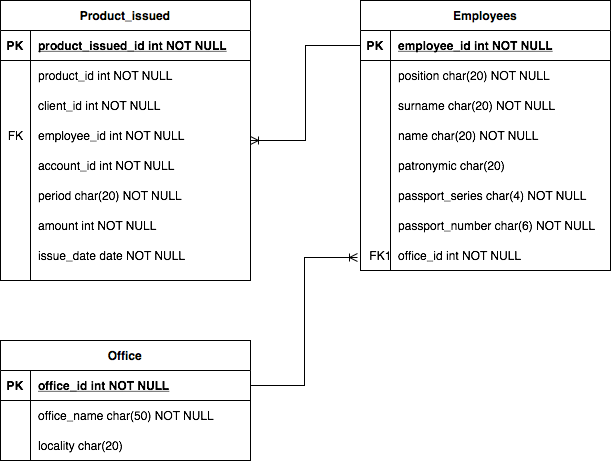

The diagram above was exported from draw.io. Its source (the exported page's mxGraphModel, read from the mxfile embedded in the PNG):
<mxGraphModel dx="946" dy="662" grid="1" gridSize="10" guides="1" tooltips="1" connect="1" arrows="1" fold="1" page="1" pageScale="1" pageWidth="827" pageHeight="1169" math="0" shadow="0">
  <root>
    <mxCell id="zXDbjoQ4FJ4i3Ghw0wxf-0" />
    <mxCell id="zXDbjoQ4FJ4i3Ghw0wxf-1" parent="zXDbjoQ4FJ4i3Ghw0wxf-0" />
    <mxCell id="XkbQ7hnPZ5_XJT4GqhvG-0" value="Product_issued" style="shape=table;startSize=30;container=1;collapsible=1;childLayout=tableLayout;fixedRows=1;rowLines=0;fontStyle=1;align=center;resizeLast=1;" parent="zXDbjoQ4FJ4i3Ghw0wxf-1" vertex="1">
      <mxGeometry x="70" y="80" width="250" height="280" as="geometry" />
    </mxCell>
    <mxCell id="XkbQ7hnPZ5_XJT4GqhvG-1" value="" style="shape=partialRectangle;collapsible=0;dropTarget=0;pointerEvents=0;fillColor=none;points=[[0,0.5],[1,0.5]];portConstraint=eastwest;top=0;left=0;right=0;bottom=1;" parent="XkbQ7hnPZ5_XJT4GqhvG-0" vertex="1">
      <mxGeometry y="30" width="250" height="30" as="geometry" />
    </mxCell>
    <mxCell id="XkbQ7hnPZ5_XJT4GqhvG-2" value="PK" style="shape=partialRectangle;overflow=hidden;connectable=0;fillColor=none;top=0;left=0;bottom=0;right=0;fontStyle=1;" parent="XkbQ7hnPZ5_XJT4GqhvG-1" vertex="1">
      <mxGeometry width="30" height="30" as="geometry">
        <mxRectangle width="30" height="30" as="alternateBounds" />
      </mxGeometry>
    </mxCell>
    <mxCell id="XkbQ7hnPZ5_XJT4GqhvG-3" value="product_issued_id int NOT NULL " style="shape=partialRectangle;overflow=hidden;connectable=0;fillColor=none;top=0;left=0;bottom=0;right=0;align=left;spacingLeft=6;fontStyle=5;" parent="XkbQ7hnPZ5_XJT4GqhvG-1" vertex="1">
      <mxGeometry x="30" width="220" height="30" as="geometry">
        <mxRectangle width="220" height="30" as="alternateBounds" />
      </mxGeometry>
    </mxCell>
    <mxCell id="XkbQ7hnPZ5_XJT4GqhvG-4" value="" style="shape=partialRectangle;collapsible=0;dropTarget=0;pointerEvents=0;fillColor=none;points=[[0,0.5],[1,0.5]];portConstraint=eastwest;top=0;left=0;right=0;bottom=0;" parent="XkbQ7hnPZ5_XJT4GqhvG-0" vertex="1">
      <mxGeometry y="60" width="250" height="30" as="geometry" />
    </mxCell>
    <mxCell id="XkbQ7hnPZ5_XJT4GqhvG-5" value="" style="shape=partialRectangle;overflow=hidden;connectable=0;fillColor=none;top=0;left=0;bottom=0;right=0;" parent="XkbQ7hnPZ5_XJT4GqhvG-4" vertex="1">
      <mxGeometry width="30" height="30" as="geometry">
        <mxRectangle width="30" height="30" as="alternateBounds" />
      </mxGeometry>
    </mxCell>
    <mxCell id="XkbQ7hnPZ5_XJT4GqhvG-6" value="" style="shape=partialRectangle;overflow=hidden;connectable=0;fillColor=none;top=0;left=0;bottom=0;right=0;align=left;spacingLeft=6;" parent="XkbQ7hnPZ5_XJT4GqhvG-4" vertex="1">
      <mxGeometry x="30" width="220" height="30" as="geometry">
        <mxRectangle width="220" height="30" as="alternateBounds" />
      </mxGeometry>
    </mxCell>
    <mxCell id="XkbQ7hnPZ5_XJT4GqhvG-7" value="" style="shape=partialRectangle;collapsible=0;dropTarget=0;pointerEvents=0;fillColor=none;points=[[0,0.5],[1,0.5]];portConstraint=eastwest;top=0;left=0;right=0;bottom=0;" parent="XkbQ7hnPZ5_XJT4GqhvG-0" vertex="1">
      <mxGeometry y="90" width="250" height="30" as="geometry" />
    </mxCell>
    <mxCell id="XkbQ7hnPZ5_XJT4GqhvG-8" value="" style="shape=partialRectangle;overflow=hidden;connectable=0;fillColor=none;top=0;left=0;bottom=0;right=0;" parent="XkbQ7hnPZ5_XJT4GqhvG-7" vertex="1">
      <mxGeometry width="30" height="30" as="geometry">
        <mxRectangle width="30" height="30" as="alternateBounds" />
      </mxGeometry>
    </mxCell>
    <mxCell id="XkbQ7hnPZ5_XJT4GqhvG-9" value="" style="shape=partialRectangle;overflow=hidden;connectable=0;fillColor=none;top=0;left=0;bottom=0;right=0;align=left;spacingLeft=6;" parent="XkbQ7hnPZ5_XJT4GqhvG-7" vertex="1">
      <mxGeometry x="30" width="220" height="30" as="geometry">
        <mxRectangle width="220" height="30" as="alternateBounds" />
      </mxGeometry>
    </mxCell>
    <mxCell id="XkbQ7hnPZ5_XJT4GqhvG-10" value="product_id int NOT NULL" style="shape=partialRectangle;overflow=hidden;connectable=0;fillColor=none;top=0;left=0;bottom=0;right=0;align=left;spacingLeft=6;" parent="zXDbjoQ4FJ4i3Ghw0wxf-1" vertex="1">
      <mxGeometry x="100" y="140" width="220" height="30" as="geometry" />
    </mxCell>
    <mxCell id="XkbQ7hnPZ5_XJT4GqhvG-11" value="client_id int NOT NULL" style="shape=partialRectangle;overflow=hidden;connectable=0;fillColor=none;top=0;left=0;bottom=0;right=0;align=left;spacingLeft=6;" parent="zXDbjoQ4FJ4i3Ghw0wxf-1" vertex="1">
      <mxGeometry x="100" y="170" width="220" height="30" as="geometry" />
    </mxCell>
    <mxCell id="XkbQ7hnPZ5_XJT4GqhvG-12" value="employee_id int NOT NULL" style="shape=partialRectangle;overflow=hidden;connectable=0;fillColor=none;top=0;left=0;bottom=0;right=0;align=left;spacingLeft=6;" parent="zXDbjoQ4FJ4i3Ghw0wxf-1" vertex="1">
      <mxGeometry x="100" y="200" width="220" height="30" as="geometry" />
    </mxCell>
    <mxCell id="XkbQ7hnPZ5_XJT4GqhvG-13" value="account_id int NOT NULL" style="shape=partialRectangle;overflow=hidden;connectable=0;fillColor=none;top=0;left=0;bottom=0;right=0;align=left;spacingLeft=6;" parent="zXDbjoQ4FJ4i3Ghw0wxf-1" vertex="1">
      <mxGeometry x="100" y="230" width="220" height="30" as="geometry" />
    </mxCell>
    <mxCell id="XkbQ7hnPZ5_XJT4GqhvG-14" value="period char(20) NOT NULL" style="shape=partialRectangle;overflow=hidden;connectable=0;fillColor=none;top=0;left=0;bottom=0;right=0;align=left;spacingLeft=6;" parent="zXDbjoQ4FJ4i3Ghw0wxf-1" vertex="1">
      <mxGeometry x="100" y="260" width="220" height="30" as="geometry">
        <mxRectangle width="220" height="30" as="alternateBounds" />
      </mxGeometry>
    </mxCell>
    <mxCell id="XkbQ7hnPZ5_XJT4GqhvG-15" value="amount int NOT NULL" style="shape=partialRectangle;overflow=hidden;connectable=0;fillColor=none;top=0;left=0;bottom=0;right=0;align=left;spacingLeft=6;" parent="zXDbjoQ4FJ4i3Ghw0wxf-1" vertex="1">
      <mxGeometry x="100" y="290" width="220" height="30" as="geometry" />
    </mxCell>
    <mxCell id="XkbQ7hnPZ5_XJT4GqhvG-16" value="issue_date date NOT NULL" style="shape=partialRectangle;overflow=hidden;connectable=0;fillColor=none;top=0;left=0;bottom=0;right=0;align=left;spacingLeft=6;" parent="zXDbjoQ4FJ4i3Ghw0wxf-1" vertex="1">
      <mxGeometry x="100" y="320" width="220" height="30" as="geometry" />
    </mxCell>
    <mxCell id="XkbQ7hnPZ5_XJT4GqhvG-17" value="FK" style="text;html=1;align=center;verticalAlign=middle;resizable=0;points=[];autosize=1;strokeColor=none;fillColor=none;" parent="zXDbjoQ4FJ4i3Ghw0wxf-1" vertex="1">
      <mxGeometry x="70" y="205" width="30" height="20" as="geometry" />
    </mxCell>
    <mxCell id="XkbQ7hnPZ5_XJT4GqhvG-18" value="Employees" style="shape=table;startSize=30;container=1;collapsible=1;childLayout=tableLayout;fixedRows=1;rowLines=0;fontStyle=1;align=center;resizeLast=1;" parent="zXDbjoQ4FJ4i3Ghw0wxf-1" vertex="1">
      <mxGeometry x="430" y="80" width="250" height="270" as="geometry" />
    </mxCell>
    <mxCell id="XkbQ7hnPZ5_XJT4GqhvG-19" value="" style="shape=partialRectangle;collapsible=0;dropTarget=0;pointerEvents=0;fillColor=none;points=[[0,0.5],[1,0.5]];portConstraint=eastwest;top=0;left=0;right=0;bottom=1;" parent="XkbQ7hnPZ5_XJT4GqhvG-18" vertex="1">
      <mxGeometry y="30" width="250" height="30" as="geometry" />
    </mxCell>
    <mxCell id="XkbQ7hnPZ5_XJT4GqhvG-20" value="PK" style="shape=partialRectangle;overflow=hidden;connectable=0;fillColor=none;top=0;left=0;bottom=0;right=0;fontStyle=1;" parent="XkbQ7hnPZ5_XJT4GqhvG-19" vertex="1">
      <mxGeometry width="30" height="30" as="geometry">
        <mxRectangle width="30" height="30" as="alternateBounds" />
      </mxGeometry>
    </mxCell>
    <mxCell id="XkbQ7hnPZ5_XJT4GqhvG-21" value="employee_id int NOT NULL " style="shape=partialRectangle;overflow=hidden;connectable=0;fillColor=none;top=0;left=0;bottom=0;right=0;align=left;spacingLeft=6;fontStyle=5;" parent="XkbQ7hnPZ5_XJT4GqhvG-19" vertex="1">
      <mxGeometry x="30" width="220" height="30" as="geometry">
        <mxRectangle width="220" height="30" as="alternateBounds" />
      </mxGeometry>
    </mxCell>
    <mxCell id="XkbQ7hnPZ5_XJT4GqhvG-22" value="" style="shape=partialRectangle;collapsible=0;dropTarget=0;pointerEvents=0;fillColor=none;points=[[0,0.5],[1,0.5]];portConstraint=eastwest;top=0;left=0;right=0;bottom=0;" parent="XkbQ7hnPZ5_XJT4GqhvG-18" vertex="1">
      <mxGeometry y="60" width="250" height="30" as="geometry" />
    </mxCell>
    <mxCell id="XkbQ7hnPZ5_XJT4GqhvG-23" value="" style="shape=partialRectangle;overflow=hidden;connectable=0;fillColor=none;top=0;left=0;bottom=0;right=0;" parent="XkbQ7hnPZ5_XJT4GqhvG-22" vertex="1">
      <mxGeometry width="30" height="30" as="geometry">
        <mxRectangle width="30" height="30" as="alternateBounds" />
      </mxGeometry>
    </mxCell>
    <mxCell id="XkbQ7hnPZ5_XJT4GqhvG-24" value="" style="shape=partialRectangle;overflow=hidden;connectable=0;fillColor=none;top=0;left=0;bottom=0;right=0;align=left;spacingLeft=6;" parent="XkbQ7hnPZ5_XJT4GqhvG-22" vertex="1">
      <mxGeometry x="30" width="220" height="30" as="geometry">
        <mxRectangle width="220" height="30" as="alternateBounds" />
      </mxGeometry>
    </mxCell>
    <mxCell id="XkbQ7hnPZ5_XJT4GqhvG-25" value="" style="shape=partialRectangle;collapsible=0;dropTarget=0;pointerEvents=0;fillColor=none;points=[[0,0.5],[1,0.5]];portConstraint=eastwest;top=0;left=0;right=0;bottom=0;" parent="XkbQ7hnPZ5_XJT4GqhvG-18" vertex="1">
      <mxGeometry y="90" width="250" height="30" as="geometry" />
    </mxCell>
    <mxCell id="XkbQ7hnPZ5_XJT4GqhvG-26" value="" style="shape=partialRectangle;overflow=hidden;connectable=0;fillColor=none;top=0;left=0;bottom=0;right=0;" parent="XkbQ7hnPZ5_XJT4GqhvG-25" vertex="1">
      <mxGeometry width="30" height="30" as="geometry">
        <mxRectangle width="30" height="30" as="alternateBounds" />
      </mxGeometry>
    </mxCell>
    <mxCell id="XkbQ7hnPZ5_XJT4GqhvG-27" value="" style="shape=partialRectangle;overflow=hidden;connectable=0;fillColor=none;top=0;left=0;bottom=0;right=0;align=left;spacingLeft=6;" parent="XkbQ7hnPZ5_XJT4GqhvG-25" vertex="1">
      <mxGeometry x="30" width="220" height="30" as="geometry">
        <mxRectangle width="220" height="30" as="alternateBounds" />
      </mxGeometry>
    </mxCell>
    <mxCell id="XkbQ7hnPZ5_XJT4GqhvG-28" value="position char(20) NOT NULL" style="shape=partialRectangle;overflow=hidden;connectable=0;fillColor=none;top=0;left=0;bottom=0;right=0;align=left;spacingLeft=6;" parent="zXDbjoQ4FJ4i3Ghw0wxf-1" vertex="1">
      <mxGeometry x="460" y="140" width="220" height="30" as="geometry">
        <mxRectangle width="220" height="30" as="alternateBounds" />
      </mxGeometry>
    </mxCell>
    <mxCell id="XkbQ7hnPZ5_XJT4GqhvG-29" value="surname char(20) NOT NULL" style="shape=partialRectangle;overflow=hidden;connectable=0;fillColor=none;top=0;left=0;bottom=0;right=0;align=left;spacingLeft=6;" parent="zXDbjoQ4FJ4i3Ghw0wxf-1" vertex="1">
      <mxGeometry x="460" y="170" width="220" height="30" as="geometry">
        <mxRectangle width="220" height="30" as="alternateBounds" />
      </mxGeometry>
    </mxCell>
    <mxCell id="XkbQ7hnPZ5_XJT4GqhvG-30" value="name char(20) NOT NULL" style="shape=partialRectangle;overflow=hidden;connectable=0;fillColor=none;top=0;left=0;bottom=0;right=0;align=left;spacingLeft=6;" parent="zXDbjoQ4FJ4i3Ghw0wxf-1" vertex="1">
      <mxGeometry x="460" y="200" width="220" height="30" as="geometry">
        <mxRectangle width="220" height="30" as="alternateBounds" />
      </mxGeometry>
    </mxCell>
    <mxCell id="XkbQ7hnPZ5_XJT4GqhvG-31" value="patronymic char(20) " style="shape=partialRectangle;overflow=hidden;connectable=0;fillColor=none;top=0;left=0;bottom=0;right=0;align=left;spacingLeft=6;" parent="zXDbjoQ4FJ4i3Ghw0wxf-1" vertex="1">
      <mxGeometry x="460" y="230" width="220" height="30" as="geometry">
        <mxRectangle width="220" height="30" as="alternateBounds" />
      </mxGeometry>
    </mxCell>
    <mxCell id="XkbQ7hnPZ5_XJT4GqhvG-32" value="passport_series char(4) NOT NULL" style="shape=partialRectangle;overflow=hidden;connectable=0;fillColor=none;top=0;left=0;bottom=0;right=0;align=left;spacingLeft=6;" parent="zXDbjoQ4FJ4i3Ghw0wxf-1" vertex="1">
      <mxGeometry x="460" y="260" width="220" height="30" as="geometry">
        <mxRectangle width="220" height="30" as="alternateBounds" />
      </mxGeometry>
    </mxCell>
    <mxCell id="XkbQ7hnPZ5_XJT4GqhvG-33" value="passport_number char(6) NOT NULL" style="shape=partialRectangle;overflow=hidden;connectable=0;fillColor=none;top=0;left=0;bottom=0;right=0;align=left;spacingLeft=6;" parent="zXDbjoQ4FJ4i3Ghw0wxf-1" vertex="1">
      <mxGeometry x="460" y="290" width="220" height="30" as="geometry">
        <mxRectangle width="220" height="30" as="alternateBounds" />
      </mxGeometry>
    </mxCell>
    <mxCell id="XkbQ7hnPZ5_XJT4GqhvG-34" value="office_id int NOT NULL" style="shape=partialRectangle;overflow=hidden;connectable=0;fillColor=none;top=0;left=0;bottom=0;right=0;align=left;spacingLeft=6;" parent="zXDbjoQ4FJ4i3Ghw0wxf-1" vertex="1">
      <mxGeometry x="460" y="320" width="220" height="30" as="geometry" />
    </mxCell>
    <mxCell id="XkbQ7hnPZ5_XJT4GqhvG-35" value="FK1" style="text;html=1;align=center;verticalAlign=middle;resizable=0;points=[];autosize=1;strokeColor=none;fillColor=none;" parent="zXDbjoQ4FJ4i3Ghw0wxf-1" vertex="1">
      <mxGeometry x="430" y="325" width="40" height="20" as="geometry" />
    </mxCell>
    <mxCell id="XkbQ7hnPZ5_XJT4GqhvG-36" value="" style="edgeStyle=elbowEdgeStyle;fontSize=12;html=1;endArrow=ERoneToMany;rounded=0;exitX=0;exitY=0.5;exitDx=0;exitDy=0;" parent="zXDbjoQ4FJ4i3Ghw0wxf-1" source="XkbQ7hnPZ5_XJT4GqhvG-19" edge="1">
      <mxGeometry width="100" height="100" relative="1" as="geometry">
        <mxPoint x="360" y="370" as="sourcePoint" />
        <mxPoint x="320" y="220" as="targetPoint" />
      </mxGeometry>
    </mxCell>
    <mxCell id="aNfHSC2mUGy4uYXRU5ZA-0" value="Office" style="shape=table;startSize=30;container=1;collapsible=1;childLayout=tableLayout;fixedRows=1;rowLines=0;fontStyle=1;align=center;resizeLast=1;" parent="zXDbjoQ4FJ4i3Ghw0wxf-1" vertex="1">
      <mxGeometry x="70" y="420" width="250" height="120" as="geometry" />
    </mxCell>
    <mxCell id="aNfHSC2mUGy4uYXRU5ZA-1" value="" style="shape=partialRectangle;collapsible=0;dropTarget=0;pointerEvents=0;fillColor=none;points=[[0,0.5],[1,0.5]];portConstraint=eastwest;top=0;left=0;right=0;bottom=1;" parent="aNfHSC2mUGy4uYXRU5ZA-0" vertex="1">
      <mxGeometry y="30" width="250" height="30" as="geometry" />
    </mxCell>
    <mxCell id="aNfHSC2mUGy4uYXRU5ZA-2" value="PK" style="shape=partialRectangle;overflow=hidden;connectable=0;fillColor=none;top=0;left=0;bottom=0;right=0;fontStyle=1;" parent="aNfHSC2mUGy4uYXRU5ZA-1" vertex="1">
      <mxGeometry width="30" height="30" as="geometry">
        <mxRectangle width="30" height="30" as="alternateBounds" />
      </mxGeometry>
    </mxCell>
    <mxCell id="aNfHSC2mUGy4uYXRU5ZA-3" value="office_id int NOT NULL " style="shape=partialRectangle;overflow=hidden;connectable=0;fillColor=none;top=0;left=0;bottom=0;right=0;align=left;spacingLeft=6;fontStyle=5;" parent="aNfHSC2mUGy4uYXRU5ZA-1" vertex="1">
      <mxGeometry x="30" width="220" height="30" as="geometry">
        <mxRectangle width="220" height="30" as="alternateBounds" />
      </mxGeometry>
    </mxCell>
    <mxCell id="aNfHSC2mUGy4uYXRU5ZA-4" value="" style="shape=partialRectangle;collapsible=0;dropTarget=0;pointerEvents=0;fillColor=none;points=[[0,0.5],[1,0.5]];portConstraint=eastwest;top=0;left=0;right=0;bottom=0;" parent="aNfHSC2mUGy4uYXRU5ZA-0" vertex="1">
      <mxGeometry y="60" width="250" height="30" as="geometry" />
    </mxCell>
    <mxCell id="aNfHSC2mUGy4uYXRU5ZA-5" value="" style="shape=partialRectangle;overflow=hidden;connectable=0;fillColor=none;top=0;left=0;bottom=0;right=0;" parent="aNfHSC2mUGy4uYXRU5ZA-4" vertex="1">
      <mxGeometry width="30" height="30" as="geometry">
        <mxRectangle width="30" height="30" as="alternateBounds" />
      </mxGeometry>
    </mxCell>
    <mxCell id="aNfHSC2mUGy4uYXRU5ZA-6" value="" style="shape=partialRectangle;overflow=hidden;connectable=0;fillColor=none;top=0;left=0;bottom=0;right=0;align=left;spacingLeft=6;" parent="aNfHSC2mUGy4uYXRU5ZA-4" vertex="1">
      <mxGeometry x="30" width="220" height="30" as="geometry">
        <mxRectangle width="220" height="30" as="alternateBounds" />
      </mxGeometry>
    </mxCell>
    <mxCell id="aNfHSC2mUGy4uYXRU5ZA-7" value="" style="shape=partialRectangle;collapsible=0;dropTarget=0;pointerEvents=0;fillColor=none;points=[[0,0.5],[1,0.5]];portConstraint=eastwest;top=0;left=0;right=0;bottom=0;" parent="aNfHSC2mUGy4uYXRU5ZA-0" vertex="1">
      <mxGeometry y="90" width="250" height="30" as="geometry" />
    </mxCell>
    <mxCell id="aNfHSC2mUGy4uYXRU5ZA-8" value="" style="shape=partialRectangle;overflow=hidden;connectable=0;fillColor=none;top=0;left=0;bottom=0;right=0;" parent="aNfHSC2mUGy4uYXRU5ZA-7" vertex="1">
      <mxGeometry width="30" height="30" as="geometry">
        <mxRectangle width="30" height="30" as="alternateBounds" />
      </mxGeometry>
    </mxCell>
    <mxCell id="aNfHSC2mUGy4uYXRU5ZA-9" value="" style="shape=partialRectangle;overflow=hidden;connectable=0;fillColor=none;top=0;left=0;bottom=0;right=0;align=left;spacingLeft=6;" parent="aNfHSC2mUGy4uYXRU5ZA-7" vertex="1">
      <mxGeometry x="30" width="220" height="30" as="geometry">
        <mxRectangle width="220" height="30" as="alternateBounds" />
      </mxGeometry>
    </mxCell>
    <mxCell id="aNfHSC2mUGy4uYXRU5ZA-10" value="locality char(20) " style="shape=partialRectangle;overflow=hidden;connectable=0;fillColor=none;top=0;left=0;bottom=0;right=0;align=left;spacingLeft=6;" parent="zXDbjoQ4FJ4i3Ghw0wxf-1" vertex="1">
      <mxGeometry x="100" y="510" width="220" height="30" as="geometry">
        <mxRectangle width="220" height="30" as="alternateBounds" />
      </mxGeometry>
    </mxCell>
    <mxCell id="aNfHSC2mUGy4uYXRU5ZA-11" value="office_name char(50) NOT NULL" style="shape=partialRectangle;overflow=hidden;connectable=0;fillColor=none;top=0;left=0;bottom=0;right=0;align=left;spacingLeft=6;" parent="zXDbjoQ4FJ4i3Ghw0wxf-1" vertex="1">
      <mxGeometry x="100" y="480" width="220" height="30" as="geometry">
        <mxRectangle width="220" height="30" as="alternateBounds" />
      </mxGeometry>
    </mxCell>
    <mxCell id="aNfHSC2mUGy4uYXRU5ZA-12" value="" style="edgeStyle=elbowEdgeStyle;fontSize=12;html=1;endArrow=ERoneToMany;rounded=0;exitX=1;exitY=0.5;exitDx=0;exitDy=0;entryX=-0.075;entryY=0.6;entryDx=0;entryDy=0;entryPerimeter=0;" parent="zXDbjoQ4FJ4i3Ghw0wxf-1" source="aNfHSC2mUGy4uYXRU5ZA-1" target="XkbQ7hnPZ5_XJT4GqhvG-35" edge="1">
      <mxGeometry width="100" height="100" relative="1" as="geometry">
        <mxPoint x="360" y="330" as="sourcePoint" />
        <mxPoint x="460" y="230" as="targetPoint" />
      </mxGeometry>
    </mxCell>
  </root>
</mxGraphModel>